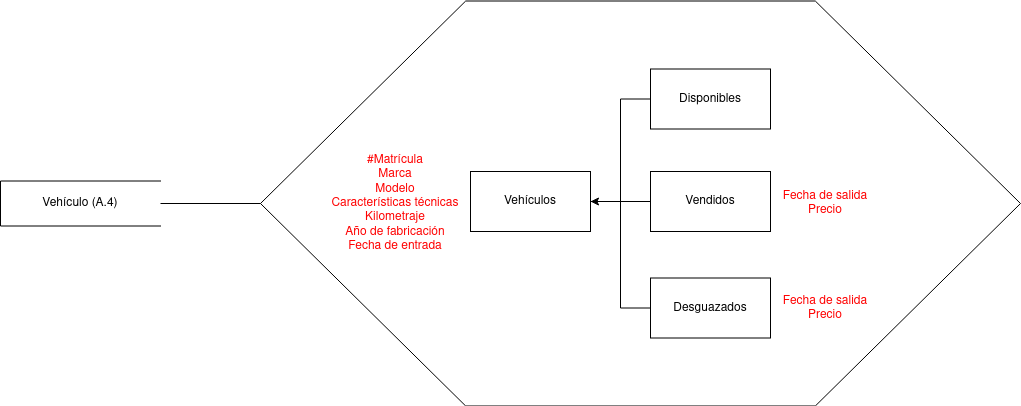

The diagram above was exported from draw.io. Its source (the exported page's mxGraphModel, read from the mxfile embedded in the PNG):
<mxGraphModel dx="1364" dy="793" grid="1" gridSize="10" guides="1" tooltips="1" connect="1" arrows="1" fold="1" page="1" pageScale="1" pageWidth="1169" pageHeight="827" math="0" shadow="0">
  <root>
    <mxCell id="0" />
    <mxCell id="1" parent="0" />
    <mxCell id="RS7jofMSSjvTxKqlvYMV-2" value="" style="verticalLabelPosition=bottom;verticalAlign=top;html=1;shape=hexagon;perimeter=hexagonPerimeter2;arcSize=6;size=0.27;" parent="1" vertex="1">
      <mxGeometry x="380" y="82.5" width="760" height="405" as="geometry" />
    </mxCell>
    <mxCell id="PMQ9ProMlPB_8z44SEko-9" style="edgeStyle=orthogonalEdgeStyle;rounded=0;orthogonalLoop=1;jettySize=auto;html=1;exitX=0;exitY=0.5;exitDx=0;exitDy=0;entryX=1;entryY=0.5;entryDx=0;entryDy=0;fontColor=#FF0000;endArrow=none;endFill=0;" parent="1" source="RS7jofMSSjvTxKqlvYMV-4" target="PMQ9ProMlPB_8z44SEko-1" edge="1">
      <mxGeometry relative="1" as="geometry" />
    </mxCell>
    <mxCell id="RS7jofMSSjvTxKqlvYMV-4" value="Disponibles" style="rounded=0;whiteSpace=wrap;html=1;" parent="1" vertex="1">
      <mxGeometry x="770" y="150.5" width="120" height="60" as="geometry" />
    </mxCell>
    <mxCell id="IKqxNI9dQGI2BjSgsQA_-5" style="edgeStyle=orthogonalEdgeStyle;rounded=0;orthogonalLoop=1;jettySize=auto;html=1;exitX=0.5;exitY=0;exitDx=0;exitDy=0;entryX=0;entryY=0.5;entryDx=0;entryDy=0;endArrow=none;endFill=0;" parent="1" source="IKqxNI9dQGI2BjSgsQA_-1" target="RS7jofMSSjvTxKqlvYMV-2" edge="1">
      <mxGeometry relative="1" as="geometry" />
    </mxCell>
    <mxCell id="IKqxNI9dQGI2BjSgsQA_-1" value="Vehículo (A.4)" style="shape=partialRectangle;whiteSpace=wrap;html=1;bottom=1;right=1;left=1;top=0;fillColor=none;routingCenterX=-0.5;direction=south;" parent="1" vertex="1">
      <mxGeometry x="120" y="262.5" width="160" height="45" as="geometry" />
    </mxCell>
    <mxCell id="PMQ9ProMlPB_8z44SEko-7" style="edgeStyle=orthogonalEdgeStyle;rounded=0;orthogonalLoop=1;jettySize=auto;html=1;exitX=0;exitY=0.5;exitDx=0;exitDy=0;fontColor=#FF0000;endArrow=none;endFill=0;entryX=1;entryY=0.5;entryDx=0;entryDy=0;" parent="1" source="G7fOUeTHlJKHRlpWLXgt-1" target="PMQ9ProMlPB_8z44SEko-1" edge="1">
      <mxGeometry relative="1" as="geometry">
        <mxPoint x="730" y="290.5" as="targetPoint" />
      </mxGeometry>
    </mxCell>
    <mxCell id="G7fOUeTHlJKHRlpWLXgt-1" value="Desguazados" style="rounded=0;whiteSpace=wrap;html=1;" parent="1" vertex="1">
      <mxGeometry x="770" y="359.5" width="120" height="60" as="geometry" />
    </mxCell>
    <mxCell id="PMQ9ProMlPB_8z44SEko-5" style="edgeStyle=orthogonalEdgeStyle;rounded=0;orthogonalLoop=1;jettySize=auto;html=1;exitX=0;exitY=0.5;exitDx=0;exitDy=0;fontColor=#FF0000;" parent="1" source="G7fOUeTHlJKHRlpWLXgt-2" target="PMQ9ProMlPB_8z44SEko-1" edge="1">
      <mxGeometry relative="1" as="geometry" />
    </mxCell>
    <mxCell id="G7fOUeTHlJKHRlpWLXgt-2" value="Vendidos" style="rounded=0;whiteSpace=wrap;html=1;" parent="1" vertex="1">
      <mxGeometry x="770" y="253" width="120" height="60" as="geometry" />
    </mxCell>
    <mxCell id="G7fOUeTHlJKHRlpWLXgt-3" value="&lt;div&gt;&lt;font color=&quot;#FF0000&quot;&gt;Fecha de salida&lt;/font&gt;&lt;/div&gt;&lt;div&gt;&lt;font color=&quot;#FF0000&quot;&gt;Precio&lt;br&gt;&lt;/font&gt;&lt;/div&gt;" style="text;html=1;strokeColor=none;fillColor=none;align=center;verticalAlign=middle;whiteSpace=wrap;rounded=0;" parent="1" vertex="1">
      <mxGeometry x="860" y="270" width="170" height="30" as="geometry" />
    </mxCell>
    <mxCell id="G7fOUeTHlJKHRlpWLXgt-4" value="&lt;div&gt;&lt;font color=&quot;#FF0000&quot;&gt;Fecha de salida&lt;/font&gt;&lt;/div&gt;&lt;div&gt;&lt;font color=&quot;#FF0000&quot;&gt;Precio&lt;br&gt;&lt;/font&gt;&lt;/div&gt;" style="text;html=1;strokeColor=none;fillColor=none;align=center;verticalAlign=middle;whiteSpace=wrap;rounded=0;" parent="1" vertex="1">
      <mxGeometry x="860" y="374.5" width="170" height="30" as="geometry" />
    </mxCell>
    <mxCell id="PMQ9ProMlPB_8z44SEko-1" value="Vehículos" style="rounded=0;whiteSpace=wrap;html=1;" parent="1" vertex="1">
      <mxGeometry x="590" y="253" width="120" height="60" as="geometry" />
    </mxCell>
    <mxCell id="PMQ9ProMlPB_8z44SEko-2" value="&lt;div&gt;&lt;font color=&quot;#FF0000&quot;&gt;#Matrícula&lt;/font&gt;&lt;/div&gt;&lt;div&gt;&lt;div&gt;&lt;font color=&quot;#FF0000&quot;&gt;Marca&lt;/font&gt;&lt;/div&gt;&lt;div&gt;&lt;font color=&quot;#FF0000&quot;&gt;Modelo&lt;/font&gt;&lt;/div&gt;&lt;div&gt;&lt;font color=&quot;#FF0000&quot;&gt;Características técnicas&lt;/font&gt;&lt;/div&gt;&lt;div&gt;&lt;font color=&quot;#FF0000&quot;&gt;Kilometraje&lt;/font&gt;&lt;/div&gt;&lt;div&gt;&lt;font color=&quot;#FF0000&quot;&gt;Año de fabricación&lt;/font&gt;&lt;/div&gt;&lt;div&gt;&lt;font color=&quot;#FF0000&quot;&gt;Fecha de entrada&lt;/font&gt;&lt;/div&gt;&lt;/div&gt;" style="text;html=1;strokeColor=none;fillColor=none;align=center;verticalAlign=middle;whiteSpace=wrap;rounded=0;" parent="1" vertex="1">
      <mxGeometry x="430" y="270" width="170" height="30" as="geometry" />
    </mxCell>
  </root>
</mxGraphModel>